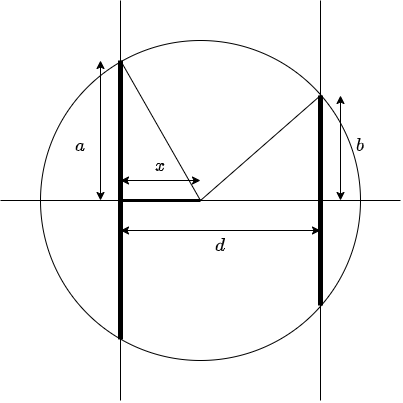

The diagram above was exported from draw.io. Its source (the exported page's mxGraphModel, read from the mxfile embedded in the PNG):
<mxGraphModel dx="973" dy="528" grid="1" gridSize="10" guides="1" tooltips="1" connect="1" arrows="1" fold="1" page="1" pageScale="1" pageWidth="850" pageHeight="1100" math="1" shadow="0">
  <root>
    <mxCell id="0" />
    <mxCell id="1" parent="0" />
    <mxCell id="3" value="" style="ellipse;whiteSpace=wrap;html=1;aspect=fixed;fillColor=none;" vertex="1" parent="1">
      <mxGeometry x="200" y="160" width="320" height="320" as="geometry" />
    </mxCell>
    <mxCell id="4" value="" style="endArrow=none;html=1;" edge="1" parent="1">
      <mxGeometry width="50" height="50" relative="1" as="geometry">
        <mxPoint x="480" y="520" as="sourcePoint" />
        <mxPoint x="480" y="120" as="targetPoint" />
      </mxGeometry>
    </mxCell>
    <mxCell id="5" value="" style="endArrow=none;html=1;" edge="1" parent="1">
      <mxGeometry width="50" height="50" relative="1" as="geometry">
        <mxPoint x="280" y="520" as="sourcePoint" />
        <mxPoint x="280" y="120" as="targetPoint" />
      </mxGeometry>
    </mxCell>
    <mxCell id="6" value="" style="endArrow=none;html=1;exitX=0.25;exitY=0.934;exitDx=0;exitDy=0;exitPerimeter=0;strokeWidth=5;" edge="1" parent="1" source="3">
      <mxGeometry width="50" height="50" relative="1" as="geometry">
        <mxPoint x="400" y="340" as="sourcePoint" />
        <mxPoint x="280" y="180" as="targetPoint" />
      </mxGeometry>
    </mxCell>
    <mxCell id="7" value="" style="endArrow=none;html=1;exitX=0.25;exitY=0.934;exitDx=0;exitDy=0;exitPerimeter=0;strokeWidth=5;" edge="1" parent="1">
      <mxGeometry width="50" height="50" relative="1" as="geometry">
        <mxPoint x="480" y="425" as="sourcePoint" />
        <mxPoint x="480" y="215" as="targetPoint" />
      </mxGeometry>
    </mxCell>
    <mxCell id="8" value="" style="endArrow=none;html=1;rounded=1;labelBackgroundColor=default;strokeColor=default;strokeWidth=1;fontFamily=Helvetica;fontSize=11;fontColor=default;shape=connector;" edge="1" parent="1">
      <mxGeometry width="50" height="50" relative="1" as="geometry">
        <mxPoint x="160" y="320" as="sourcePoint" />
        <mxPoint x="560" y="320" as="targetPoint" />
      </mxGeometry>
    </mxCell>
    <mxCell id="10" value="" style="endArrow=none;html=1;rounded=1;labelBackgroundColor=default;strokeColor=default;strokeWidth=1;fontFamily=Helvetica;fontSize=11;fontColor=default;shape=connector;" edge="1" parent="1">
      <mxGeometry width="50" height="50" relative="1" as="geometry">
        <mxPoint x="360" y="320" as="sourcePoint" />
        <mxPoint x="480" y="215" as="targetPoint" />
      </mxGeometry>
    </mxCell>
    <mxCell id="12" value="" style="endArrow=none;html=1;rounded=1;labelBackgroundColor=default;strokeColor=default;strokeWidth=1;fontFamily=Helvetica;fontSize=11;fontColor=default;shape=connector;" edge="1" parent="1">
      <mxGeometry width="50" height="50" relative="1" as="geometry">
        <mxPoint x="360" y="320" as="sourcePoint" />
        <mxPoint x="280" y="180" as="targetPoint" />
      </mxGeometry>
    </mxCell>
    <mxCell id="13" value="" style="endArrow=classic;startArrow=classic;html=1;rounded=1;labelBackgroundColor=default;strokeColor=default;strokeWidth=1;fontFamily=Helvetica;fontSize=11;fontColor=default;shape=connector;" edge="1" parent="1">
      <mxGeometry width="50" height="50" relative="1" as="geometry">
        <mxPoint x="280" y="350" as="sourcePoint" />
        <mxPoint x="480" y="350" as="targetPoint" />
      </mxGeometry>
    </mxCell>
    <mxCell id="16" value="&lt;font style=&quot;font-size: 15px;&quot;&gt;$$d$$&lt;/font&gt;" style="text;html=1;strokeColor=none;fillColor=none;align=center;verticalAlign=middle;whiteSpace=wrap;rounded=0;fontFamily=Helvetica;fontSize=10;fontColor=default;" vertex="1" parent="1">
      <mxGeometry x="350" y="350" width="60" height="30" as="geometry" />
    </mxCell>
    <mxCell id="17" value="" style="endArrow=classic;startArrow=classic;html=1;rounded=1;labelBackgroundColor=default;strokeColor=default;strokeWidth=1;fontFamily=Helvetica;fontSize=11;fontColor=default;shape=connector;" edge="1" parent="1">
      <mxGeometry width="50" height="50" relative="1" as="geometry">
        <mxPoint x="500" y="320" as="sourcePoint" />
        <mxPoint x="500" y="215" as="targetPoint" />
      </mxGeometry>
    </mxCell>
    <mxCell id="18" value="&lt;font style=&quot;font-size: 15px;&quot;&gt;$$b$$&lt;/font&gt;" style="text;html=1;strokeColor=none;fillColor=none;align=center;verticalAlign=middle;whiteSpace=wrap;rounded=0;fontFamily=Helvetica;fontSize=10;fontColor=default;" vertex="1" parent="1">
      <mxGeometry x="490" y="250" width="60" height="30" as="geometry" />
    </mxCell>
    <mxCell id="19" value="" style="endArrow=classic;startArrow=classic;html=1;rounded=1;labelBackgroundColor=default;strokeColor=default;strokeWidth=1;fontFamily=Helvetica;fontSize=11;fontColor=default;shape=connector;" edge="1" parent="1">
      <mxGeometry width="50" height="50" relative="1" as="geometry">
        <mxPoint x="260" y="320" as="sourcePoint" />
        <mxPoint x="260" y="180" as="targetPoint" />
      </mxGeometry>
    </mxCell>
    <mxCell id="20" value="&lt;font style=&quot;font-size: 15px;&quot;&gt;$$a$$&lt;/font&gt;" style="text;html=1;strokeColor=none;fillColor=none;align=center;verticalAlign=middle;whiteSpace=wrap;rounded=0;fontFamily=Helvetica;fontSize=10;fontColor=default;" vertex="1" parent="1">
      <mxGeometry x="210" y="250" width="60" height="30" as="geometry" />
    </mxCell>
    <mxCell id="22" value="" style="endArrow=classic;startArrow=classic;html=1;rounded=1;labelBackgroundColor=default;strokeColor=default;strokeWidth=1;fontFamily=Helvetica;fontSize=11;fontColor=default;shape=connector;" edge="1" parent="1">
      <mxGeometry width="50" height="50" relative="1" as="geometry">
        <mxPoint x="280" y="300" as="sourcePoint" />
        <mxPoint x="360" y="300" as="targetPoint" />
      </mxGeometry>
    </mxCell>
    <mxCell id="23" value="&lt;font style=&quot;font-size: 15px;&quot;&gt;$$x$$&lt;/font&gt;" style="text;html=1;strokeColor=none;fillColor=none;align=center;verticalAlign=middle;whiteSpace=wrap;rounded=0;fontFamily=Helvetica;fontSize=10;fontColor=default;" vertex="1" parent="1">
      <mxGeometry x="290" y="270" width="60" height="30" as="geometry" />
    </mxCell>
    <mxCell id="24" value="" style="endArrow=none;html=1;rounded=1;labelBackgroundColor=default;strokeColor=default;strokeWidth=3;fontFamily=Helvetica;fontSize=11;fontColor=default;shape=connector;" edge="1" parent="1">
      <mxGeometry width="50" height="50" relative="1" as="geometry">
        <mxPoint x="280" y="320" as="sourcePoint" />
        <mxPoint x="360" y="320" as="targetPoint" />
      </mxGeometry>
    </mxCell>
  </root>
</mxGraphModel>